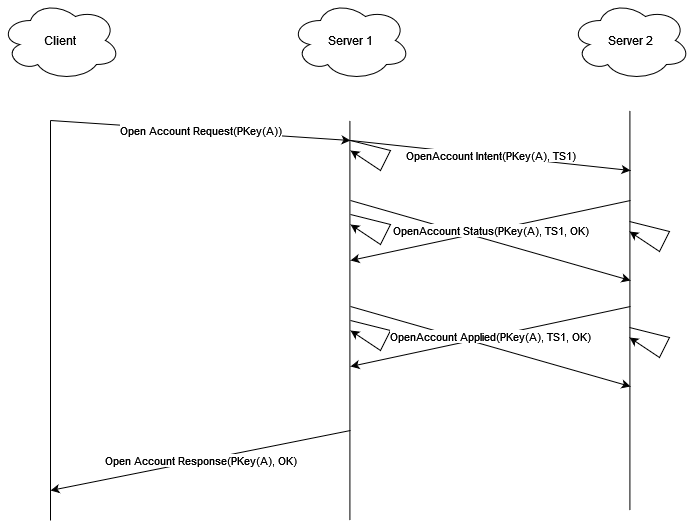

The diagram above was exported from draw.io. Its source (the exported page's mxGraphModel, read from the mxfile embedded in the PNG):
<mxGraphModel dx="1422" dy="752" grid="1" gridSize="10" guides="1" tooltips="1" connect="1" arrows="1" fold="1" page="1" pageScale="1" pageWidth="827" pageHeight="1169" math="0" shadow="0">
  <root>
    <mxCell id="0" />
    <mxCell id="1" parent="0" />
    <mxCell id="nst9rJzvNTGNZ0SRZXzG-1" value="Client" style="ellipse;shape=cloud;whiteSpace=wrap;html=1;" parent="1" vertex="1">
      <mxGeometry x="30" y="40" width="120" height="80" as="geometry" />
    </mxCell>
    <mxCell id="nst9rJzvNTGNZ0SRZXzG-2" value="Server 1" style="ellipse;shape=cloud;whiteSpace=wrap;html=1;" parent="1" vertex="1">
      <mxGeometry x="320" y="40" width="120" height="80" as="geometry" />
    </mxCell>
    <mxCell id="nst9rJzvNTGNZ0SRZXzG-3" value="Server 2" style="ellipse;shape=cloud;whiteSpace=wrap;html=1;" parent="1" vertex="1">
      <mxGeometry x="600" y="40" width="120" height="80" as="geometry" />
    </mxCell>
    <mxCell id="nst9rJzvNTGNZ0SRZXzG-4" value="" style="endArrow=none;html=1;rounded=0;" parent="1" edge="1">
      <mxGeometry width="50" height="50" relative="1" as="geometry">
        <mxPoint x="80" y="560" as="sourcePoint" />
        <mxPoint x="80" y="160" as="targetPoint" />
      </mxGeometry>
    </mxCell>
    <mxCell id="nst9rJzvNTGNZ0SRZXzG-5" value="" style="endArrow=none;html=1;rounded=0;" parent="1" edge="1">
      <mxGeometry width="50" height="50" relative="1" as="geometry">
        <mxPoint x="379.40999999999997" y="560" as="sourcePoint" />
        <mxPoint x="379.40999999999997" y="160" as="targetPoint" />
      </mxGeometry>
    </mxCell>
    <mxCell id="nst9rJzvNTGNZ0SRZXzG-6" value="" style="endArrow=none;html=1;rounded=0;" parent="1" edge="1">
      <mxGeometry width="50" height="50" relative="1" as="geometry">
        <mxPoint x="659.4099999999999" y="550" as="sourcePoint" />
        <mxPoint x="659.4099999999999" y="150" as="targetPoint" />
      </mxGeometry>
    </mxCell>
    <mxCell id="nst9rJzvNTGNZ0SRZXzG-7" value="Open Account Request(PKey(A))" style="endArrow=classic;html=1;rounded=0;" parent="1" edge="1">
      <mxGeometry width="50" height="50" relative="1" as="geometry">
        <mxPoint x="80" y="160" as="sourcePoint" />
        <mxPoint x="380" y="180" as="targetPoint" />
      </mxGeometry>
    </mxCell>
    <mxCell id="nst9rJzvNTGNZ0SRZXzG-8" value="OpenAccount Intent(PKey(A), TS1)" style="endArrow=classic;html=1;rounded=0;" parent="1" edge="1">
      <mxGeometry width="50" height="50" relative="1" as="geometry">
        <mxPoint x="380" y="180" as="sourcePoint" />
        <mxPoint x="660" y="210" as="targetPoint" />
      </mxGeometry>
    </mxCell>
    <mxCell id="nst9rJzvNTGNZ0SRZXzG-11" value="" style="endArrow=classic;html=1;rounded=0;" parent="1" edge="1">
      <mxGeometry width="50" height="50" relative="1" as="geometry">
        <mxPoint x="380" y="180" as="sourcePoint" />
        <mxPoint x="380" y="190" as="targetPoint" />
        <Array as="points">
          <mxPoint x="420" y="190" />
          <mxPoint x="410" y="210" />
        </Array>
      </mxGeometry>
    </mxCell>
    <mxCell id="nst9rJzvNTGNZ0SRZXzG-14" value="" style="endArrow=classic;html=1;rounded=0;" parent="1" edge="1">
      <mxGeometry width="50" height="50" relative="1" as="geometry">
        <mxPoint x="380" y="240" as="sourcePoint" />
        <mxPoint x="660" y="320" as="targetPoint" />
      </mxGeometry>
    </mxCell>
    <mxCell id="nst9rJzvNTGNZ0SRZXzG-15" value="" style="endArrow=classic;html=1;rounded=0;" parent="1" edge="1">
      <mxGeometry width="50" height="50" relative="1" as="geometry">
        <mxPoint x="380" y="254" as="sourcePoint" />
        <mxPoint x="380" y="264" as="targetPoint" />
        <Array as="points">
          <mxPoint x="420" y="264" />
          <mxPoint x="410" y="284" />
        </Array>
      </mxGeometry>
    </mxCell>
    <mxCell id="nst9rJzvNTGNZ0SRZXzG-17" value="" style="endArrow=classic;html=1;rounded=0;" parent="1" edge="1">
      <mxGeometry width="50" height="50" relative="1" as="geometry">
        <mxPoint x="659" y="261" as="sourcePoint" />
        <mxPoint x="659" y="271" as="targetPoint" />
        <Array as="points">
          <mxPoint x="699" y="271" />
          <mxPoint x="689" y="291" />
        </Array>
      </mxGeometry>
    </mxCell>
    <mxCell id="nst9rJzvNTGNZ0SRZXzG-13" value="OpenAccount Status(PKey(A), TS1, OK)" style="endArrow=classic;html=1;rounded=0;labelBorderColor=none;" parent="1" edge="1">
      <mxGeometry width="50" height="50" relative="1" as="geometry">
        <mxPoint x="660" y="240" as="sourcePoint" />
        <mxPoint x="380" y="300" as="targetPoint" />
      </mxGeometry>
    </mxCell>
    <mxCell id="nst9rJzvNTGNZ0SRZXzG-18" value="" style="endArrow=classic;html=1;rounded=0;" parent="1" edge="1">
      <mxGeometry width="50" height="50" relative="1" as="geometry">
        <mxPoint x="380" y="360" as="sourcePoint" />
        <mxPoint x="380" y="370" as="targetPoint" />
        <Array as="points">
          <mxPoint x="420" y="370" />
          <mxPoint x="410" y="390" />
        </Array>
      </mxGeometry>
    </mxCell>
    <mxCell id="nst9rJzvNTGNZ0SRZXzG-19" value="" style="endArrow=classic;html=1;rounded=0;" parent="1" edge="1">
      <mxGeometry width="50" height="50" relative="1" as="geometry">
        <mxPoint x="380" y="346" as="sourcePoint" />
        <mxPoint x="660" y="426" as="targetPoint" />
      </mxGeometry>
    </mxCell>
    <mxCell id="nst9rJzvNTGNZ0SRZXzG-20" value="OpenAccount Applied(PKey(A), TS1, OK)" style="endArrow=classic;html=1;rounded=0;labelBorderColor=none;" parent="1" edge="1">
      <mxGeometry width="50" height="50" relative="1" as="geometry">
        <mxPoint x="660" y="346" as="sourcePoint" />
        <mxPoint x="380" y="406" as="targetPoint" />
      </mxGeometry>
    </mxCell>
    <mxCell id="nst9rJzvNTGNZ0SRZXzG-21" value="" style="endArrow=classic;html=1;rounded=0;" parent="1" edge="1">
      <mxGeometry width="50" height="50" relative="1" as="geometry">
        <mxPoint x="659" y="366.9999999999999" as="sourcePoint" />
        <mxPoint x="659" y="377" as="targetPoint" />
        <Array as="points">
          <mxPoint x="699" y="377" />
          <mxPoint x="689" y="397" />
        </Array>
      </mxGeometry>
    </mxCell>
    <mxCell id="nst9rJzvNTGNZ0SRZXzG-22" value="Open Account Response(PKey(A), OK)" style="endArrow=classic;html=1;rounded=0;labelBorderColor=none;" parent="1" edge="1">
      <mxGeometry width="50" height="50" relative="1" as="geometry">
        <mxPoint x="380" y="470" as="sourcePoint" />
        <mxPoint x="80" y="530" as="targetPoint" />
      </mxGeometry>
    </mxCell>
  </root>
</mxGraphModel>